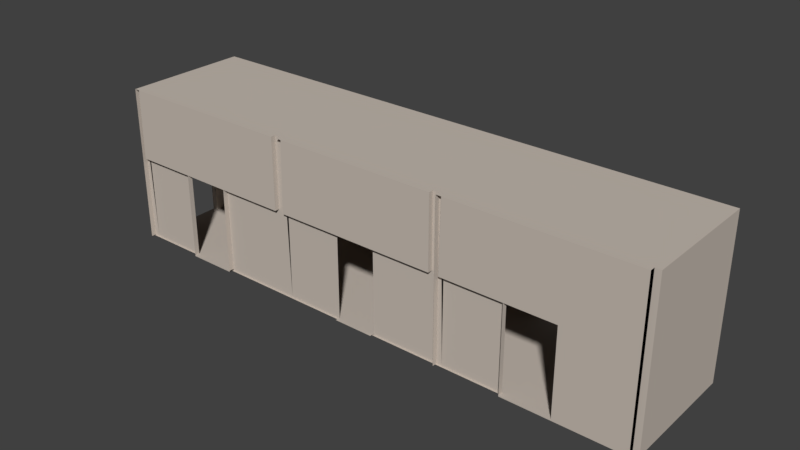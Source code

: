 # Source: Corredor1.blend1.blend  (saved by Blender 2.78.0; exported with 4.5.12 LTS)
import bpy
from mathutils import Matrix  # noqa: F401  (used for matrix-valued properties, if any)

bpy.ops.wm.read_factory_settings(use_empty=True)
scene = bpy.context.scene
scene.name = 'Scene'

# ---- collections
col_collection_1 = bpy.data.collections.new('Collection 1'); scene.collection.children.link(col_collection_1)

# ---- materials (node trees are filled in below, after node groups)
mat_parede = bpy.data.materials.new('Parede')
mat_parede.alpha_threshold = 0.0
mat_parede.diffuse_color = (0.5705, 0.5036, 0.4425, 1.0)
mat_parede.roughness = 0.5

# ---- material node trees

# ---- world
world_world = bpy.data.worlds.new('World'); scene.world = world_world
world_world.color = (0.05088, 0.05088, 0.05088)
world_world.use_sun_shadow = False
world_world.sun_shadow_jitter_overblur = 0.0
world_world.cycles.sampling_method = 'MANUAL'

# ---- meshes
me_circle_001 = bpy.data.meshes.new('Circle.001')
me_circle_001.from_pydata([], [], [])
me_circle_001.materials.append(None)
me_circle_001.update()
me_cube_003 = bpy.data.meshes.new('Cube.003')
me_cube_003.from_pydata([], [], [])
me_cube_003.materials.append(None)
me_cube_003.update()
me_circle_002 = bpy.data.meshes.new('Circle.002')
me_circle_002.from_pydata([], [], [])
me_circle_002.materials.append(None)
me_circle_002.update()
me_plane_001 = bpy.data.meshes.new('Plane.001')
me_plane_001.from_pydata([], [], [])
me_plane_001.materials.append(None)
me_plane_001.update()
me_cube_002 = bpy.data.meshes.new('Cube.002')
me_cube_002.from_pydata([], [], [])
me_cube_002.materials.append(None)
me_cube_002.materials.append(None)
me_cube_002.update()
me_cube_001 = bpy.data.meshes.new('Cube.001')
me_cube_001.from_pydata([], [], [])
me_cube_001.materials.append(None)
me_cube_001.materials.append(None)
me_cube_001.materials.append(None)
me_cube_001.update()
me_cube_002_1 = bpy.data.meshes.new('Cube.002')
me_cube_002_1.from_pydata([], [], [])
me_cube_002_1.update()
me_cube_003_1 = bpy.data.meshes.new('Cube.003')
me_cube_003_1.from_pydata([], [], [])
me_cube_003_1.update()
me_cube_001_1 = bpy.data.meshes.new('Cube.001')
me_cube_001_1.from_pydata([], [], [])
me_cube_001_1.update()
me_cube = bpy.data.meshes.new('Cube')
me_cube.from_pydata([], [], [])
me_cube.update()
me_plane_002 = bpy.data.meshes.new('Plane.002')
me_plane_002.from_pydata([(-1.0, -1.0, 0.0), (1.0, -1.0, 0.0), (0.95, -1.0, 0.0), (-0.9513, -1.0, 0.0), (-1.0, -0.95, 0.0), (1.0, -0.95, 0.0), (0.95, -0.95, 0.0), (-0.9513, -0.95, 0.0), (0.04219, -1.0, 0.0), (0.04219, -0.95, 0.0), (-0.3746, -0.95, 0.0), (-0.3746, -1.0, 0.0), (-1.0, -0.95, 4.0), (-1.0, -1.0, 4.0), (0.95, -1.0, 4.0), (1.0, -1.0, 4.0), (-0.9513, -1.0, 4.0), (1.0, -0.95, 4.0), (0.95, -0.95, 4.0), (-0.9513, -0.95, 4.0), (0.04219, -1.0, 2.2), (0.95, -1.0, 2.2), (0.95, -0.95, 2.2), (-0.9513, -1.0, 2.2), (-0.9513, -0.95, 2.2), (-0.3746, -0.95, 2.2), (0.04219, -0.95, 2.2), (-0.3746, -1.0, 2.2), (0.04219, -1.0, 4.0), (0.95, -1.0, 4.0), (0.95, -0.95, 4.0), (-0.9513, -1.0, 4.0), (-0.9513, -0.95, 4.0), (-0.3746, -0.95, 4.0), (0.04219, -0.95, 4.0), (-0.3746, -1.0, 4.0), (-0.3746, -1.0, 0.03044), (0.04219, -1.0, 0.03044), (0.04219, -0.95, 0.03044), (-0.3746, -0.95, 0.03044), (0.04219, -2.2, 0.0), (-0.3746, -2.2, 0.0), (0.9989, -1.0, 0.0), (0.9989, -2.2, 0.0), (-0.9986, -1.0, 0.0), (-0.9986, -2.2, 0.0), (-3.667, -1.0, 0.0), (-1.0, -1.0, 0.0), (-1.717, -1.0, 0.0), (-3.618, -1.0, 0.0), (-3.667, -0.95, 0.0), (-1.0, -0.95, 0.0), (-1.717, -0.95, 0.0), (-3.618, -0.95, 0.0), (-2.624, -1.0, 0.0), (-2.624, -0.95, 0.0), (-3.041, -0.95, 0.0), (-3.041, -1.0, 0.0), (-3.667, -0.95, 4.0), (-3.667, -1.0, 4.0), (-1.717, -1.0, 4.0), (-1.0, -1.0, 4.0), (-3.618, -1.0, 4.0), (-1.0, -0.95, 4.0), (-1.717, -0.95, 4.0), (-3.618, -0.95, 4.0), (-2.624, -1.0, 2.2), (-1.717, -1.0, 2.2), (-1.717, -0.95, 2.2), (-3.618, -1.0, 2.2), (-3.618, -0.95, 2.2), (-3.041, -0.95, 2.2), (-2.624, -0.95, 2.2), (-3.041, -1.0, 2.2), (-2.624, -1.0, 4.0), (-1.717, -1.0, 4.0), (-1.717, -0.95, 4.0), (-3.618, -1.0, 4.0), (-3.618, -0.95, 4.0), (-3.041, -0.95, 4.0), (-2.624, -0.95, 4.0), (-3.041, -1.0, 4.0), (-3.041, -1.0, 0.03044), (-2.624, -1.0, 0.03044), (-2.624, -0.95, 0.03044), (-3.041, -0.95, 0.03044), (-2.624, -2.2, 0.0), (-3.041, -2.2, 0.0), (-1.668, -1.0, 0.0), (-1.668, -2.2, 0.0), (-3.665, -1.0, 0.0), (-3.665, -2.2, 0.0), (1.003, -2.183, 2.384e-07), (-0.6009, -2.183, 2.384e-07), (-0.5541, -2.183, 2.384e-07), (0.9539, -2.183, 2.384e-07), (-0.6009, -2.233, 2.384e-07), (0.9539, -2.233, 2.384e-07), (-0.03954, -2.183, 2.384e-07), (-0.03954, -2.233, 2.384e-07), (0.3773, -2.233, 2.384e-07), (0.3773, -2.183, 2.384e-07), (1.003, -2.183, 4.0), (-0.5541, -2.183, 4.0), (-0.6009, -2.183, 4.0), (0.9539, -2.183, 4.0), (-0.6009, -2.233, 4.0), (-0.5541, -2.233, 4.0), (0.9539, -2.233, 4.0), (-0.03954, -2.183, 2.2), (-0.5699, -2.183, 2.2), (-0.5679, -2.233, 2.2), (0.9539, -2.183, 2.2), (0.9539, -2.233, 2.2), (0.3773, -2.233, 2.2), (-0.03954, -2.233, 2.2), (0.3773, -2.183, 2.2), (-0.03954, -2.183, 4.0), (-0.5541, -2.183, 4.0), (-0.5541, -2.233, 4.0), (0.9539, -2.183, 4.0), (0.9539, -2.233, 4.0), (0.3773, -2.233, 4.0), (-0.03954, -2.233, 4.0), (0.3773, -2.183, 4.0), (0.3773, -2.183, 0.03044), (-0.03954, -2.183, 0.03044), (-0.03954, -2.233, 0.03044), (0.3773, -2.233, 0.03044), (-2.079, -2.183, 2.384e-07), (-3.67, -2.183, 2.384e-07), (-3.623, -2.183, 2.384e-07), (-2.115, -2.183, 2.384e-07), (-3.67, -2.233, 2.384e-07), (-3.108, -2.183, 2.384e-07), (-3.108, -2.233, 2.384e-07), (-2.691, -2.233, 2.384e-07), (-2.691, -2.183, 2.384e-07), (-2.079, -2.183, 4.0), (-3.623, -2.183, 4.0), (-3.67, -2.183, 4.0), (-2.115, -2.183, 4.0), (-3.67, -2.233, 4.0), (-3.623, -2.233, 4.0), (-3.108, -2.183, 2.2), (-3.639, -2.183, 2.2), (-3.637, -2.233, 2.2), (-2.115, -2.183, 2.2), (-2.115, -2.233, 2.2), (-2.691, -2.233, 2.2), (-3.108, -2.233, 2.2), (-2.691, -2.183, 2.2), (-3.108, -2.183, 4.0), (-3.623, -2.183, 4.0), (-3.623, -2.233, 4.0), (-2.115, -2.183, 4.0), (-2.115, -2.233, 4.0), (-2.691, -2.233, 4.0), (-3.108, -2.233, 4.0), (-2.691, -2.183, 4.0), (-3.67, -2.233, 1.46), (-3.67, -2.233, 2.52), (-3.67, -2.233, 4.0), (-2.691, -2.183, 0.03044), (-3.108, -2.183, 0.03044), (-3.108, -2.233, 0.03044), (-2.691, -2.233, 0.03044), (-0.6007, -2.183, 2.384e-07), (-2.066, -2.183, 2.384e-07), (-2.019, -2.183, 2.384e-07), (-0.6531, -2.183, 2.384e-07), (-1.524, -2.183, 2.384e-07), (-1.183, -2.183, 2.384e-07), (-0.6007, -2.183, 4.0), (-2.019, -2.183, 4.0), (-2.066, -2.183, 4.0), (-0.6531, -2.183, 4.0), (-2.066, -2.233, 4.0), (-2.019, -2.233, 4.0), (-1.525, -2.183, 2.2), (-2.037, -2.183, 2.2), (-2.035, -2.233, 2.2), (-0.6527, -2.183, 2.2), (-0.6528, -2.233, 2.2), (-1.183, -2.233, 2.2), (-1.525, -2.233, 2.2), (-1.184, -2.183, 2.2), (-1.522, -2.183, 4.0), (-2.019, -2.183, 4.0), (-2.019, -2.233, 4.0), (-0.6531, -2.183, 4.0), (-0.6531, -2.233, 4.0), (-1.183, -2.233, 4.0), (-1.522, -2.233, 4.0), (-1.183, -2.183, 4.0), (-1.183, -2.183, 0.03044), (-1.524, -2.183, 0.03044), (-1.524, -2.233, 0.03044), (-1.183, -2.233, 0.03044), (-3.668, -1.394, 4.0), (-3.669, -1.789, 4.0), (-3.669, -1.789, 1.589e-07), (-3.668, -1.394, 7.947e-08), (-3.62, -1.394, 4.0), (-3.621, -1.789, 4.0), (-3.632, -1.789, 2.2), (-3.625, -1.394, 2.2), (-3.621, -1.789, 1.589e-07), (-3.62, -1.394, 7.947e-08), (-3.668, -1.394, 2.199), (-3.669, -1.789, 2.199), (1.001, -1.394, 4.0), (1.002, -1.789, 4.0), (1.002, -1.789, 1.589e-07), (1.001, -1.394, 7.947e-08), (0.9513, -1.394, 4.0), (0.9526, -1.789, 4.0), (0.9526, -1.789, 2.2), (0.9513, -1.394, 2.2), (0.9526, -1.789, 1.589e-07), (0.9513, -1.394, 7.947e-08)], [(133, 160), (160, 161), (161, 162), (196, 171), (172, 195)], [(5, 6, 18, 17), (2, 1, 15, 14), (8, 2, 21, 20), (0, 3, 16, 13), (8, 9, 38, 37), (4, 0, 13, 12), (6, 9, 26, 22), (3, 7, 19, 16), (13, 16, 19, 12), (14, 15, 17, 18), (1, 5, 17, 15), (6, 2, 14, 18), (22, 26, 34, 30), (23, 27, 35, 31), (10, 7, 24, 25), (7, 3, 23, 24), (9, 8, 20, 26), (11, 10, 25, 27), (3, 11, 27, 23), (2, 6, 22, 21), (28, 29, 30, 34), (31, 35, 33, 32), (24, 23, 31, 32), (20, 21, 29, 28), (34, 33, 35, 28), (26, 25, 33, 34), (25, 24, 32, 33), (21, 22, 30, 29), (28, 35, 27, 20), (20, 27, 25, 26), (36, 37, 38, 39), (10, 11, 36, 39), (9, 10, 39, 38), (11, 8, 37, 36), (11, 3, 7, 10), (2, 6, 5, 1), (6, 9, 8, 2), (9, 10, 11, 8), (8, 11, 41, 40), (8, 40, 43, 42), (41, 11, 44, 45), (51, 52, 64, 63), (48, 47, 61, 60), (54, 48, 67, 66), (46, 49, 62, 59), (54, 55, 84, 83), (50, 46, 59, 58), (52, 55, 72, 68), (49, 53, 65, 62), (59, 62, 65, 58), (60, 61, 63, 64), (47, 51, 63, 61), (52, 48, 60, 64), (68, 72, 80, 76), (69, 73, 81, 77), (56, 53, 70, 71), (53, 49, 69, 70), (55, 54, 66, 72), (57, 56, 71, 73), (49, 57, 73, 69), (48, 52, 68, 67), (74, 75, 76, 80), (77, 81, 79, 78), (70, 69, 77, 78), (66, 67, 75, 74), (80, 79, 81, 74), (72, 71, 79, 80), (71, 70, 78, 79), (67, 68, 76, 75), (74, 81, 73, 66), (66, 73, 71, 72), (82, 83, 84, 85), (56, 57, 82, 85), (55, 56, 85, 84), (57, 54, 83, 82), (57, 49, 53, 56), (48, 52, 51, 47), (52, 55, 54, 48), (55, 56, 57, 54), (54, 57, 87, 86), (54, 86, 89, 88), (87, 57, 90, 91), (44, 88, 89, 45), (94, 93, 104, 103), (98, 94, 110, 109), (92, 95, 105, 102), (98, 99, 127, 126), (95, 97, 108, 105), (103, 104, 106, 107), (93, 96, 106, 104), (111, 115, 123, 119), (112, 116, 124, 120), (100, 97, 113, 114), (97, 95, 112, 113), (99, 98, 109, 115), (101, 100, 114, 116), (95, 101, 116, 112), (117, 118, 119, 123), (120, 124, 122, 121), (113, 112, 120, 121), (109, 110, 118, 117), (123, 122, 124, 117), (115, 114, 122, 123), (114, 113, 121, 122), (110, 111, 119, 118), (117, 124, 116, 109), (109, 116, 114, 115), (125, 126, 127, 128), (100, 101, 125, 128), (99, 100, 128, 127), (101, 95, 97, 100), (131, 130, 140, 139), (134, 131, 145, 144), (134, 135, 165, 164), (139, 140, 142, 143), (130, 133, 142, 140), (146, 150, 158, 154), (147, 151, 159, 155), (135, 134, 144, 150), (137, 136, 149, 151), (132, 137, 151, 147), (152, 153, 154, 158), (155, 159, 157, 156), (148, 147, 155, 156), (144, 145, 153, 152), (158, 157, 159, 152), (150, 149, 157, 158), (149, 148, 156, 157), (145, 146, 154, 153), (152, 159, 151, 144), (144, 151, 149, 150), (163, 164, 165, 166), (136, 137, 163, 166), (135, 136, 166, 165), (212, 102, 92, 213), (216, 120, 112, 217), (217, 112, 95, 219), (211, 215, 29, 15), (200, 140, 130, 201, 210), (204, 153, 145, 205), (205, 145, 131, 207), (199, 203, 77, 59), (169, 168, 175, 174), (171, 169, 180, 179), (167, 170, 176, 173), (174, 175, 177, 178), (181, 185, 193, 189), (182, 186, 194, 190), (170, 172, 186, 182), (187, 188, 189, 193), (190, 194, 192, 191), (183, 182, 190, 191), (179, 180, 188, 187), (193, 192, 194, 187), (185, 184, 192, 193), (184, 183, 191, 192), (180, 181, 189, 188), (187, 194, 186, 179), (179, 186, 184, 185), (195, 196, 197, 198), (132, 141, 138, 129), (140, 153, 204, 200), (200, 204, 203, 199), (69, 206, 208, 49), (199, 200, 210, 209), (77, 203, 206, 69), (203, 204, 205, 206), (59, 199, 209, 202, 46), (208, 202, 209, 206), (210, 205, 207, 201), (175, 129, 138), (175, 168, 129), (102, 120, 216, 212), (212, 216, 215, 211), (21, 218, 220, 2), (218, 217, 219, 220), (29, 215, 218, 21), (215, 216, 217, 218), (15, 211, 214, 1), (211, 212, 213, 214), (120, 153, 204, 216), (216, 204, 203, 215), (215, 203, 77, 29)])
me_plane_002.materials.append(mat_parede)
me_plane_002.use_remesh_preserve_volume = False
me_plane_002.use_remesh_preserve_attributes = False
me_plane_002.use_mirror_vertex_groups = False
me_plane_002.update()
me_cube_001_2 = bpy.data.meshes.new('Cube.001')
me_cube_001_2.from_pydata([], [], [])
me_cube_001_2.update()
me_cube_002_2 = bpy.data.meshes.new('Cube.002')
me_cube_002_2.from_pydata([], [], [])
me_cube_002_2.update()
me_cube_003_2 = bpy.data.meshes.new('Cube.003')
me_cube_003_2.from_pydata([], [], [])
me_cube_003_2.update()
me_cube_1 = bpy.data.meshes.new('Cube')
me_cube_1.from_pydata([], [], [])
me_cube_1.update()
me_cube_001_3 = bpy.data.meshes.new('Cube.001')
me_cube_001_3.from_pydata([], [], [])
me_cube_001_3.materials.append(None)
me_cube_001_3.update()
me_cube_002_3 = bpy.data.meshes.new('Cube.002')
me_cube_002_3.from_pydata([], [], [])
me_cube_002_3.materials.append(None)
me_cube_002_3.update()
me_cube_003_3 = bpy.data.meshes.new('Cube.003')
me_cube_003_3.from_pydata([], [], [])
me_cube_003_3.materials.append(None)
me_cube_003_3.update()
me_cube_2 = bpy.data.meshes.new('Cube')
me_cube_2.from_pydata([], [], [])
me_cube_2.materials.append(None)
me_cube_2.materials.append(None)
me_cube_2.update()

# ---- objects
ob_moldura_proxy = bpy.data.objects.new('Moldura_proxy', me_circle_001)
ob_cube_001_proxy_005 = bpy.data.objects.new('Cube.001_proxy.005', me_cube_003)
ob_espelho_proxy = bpy.data.objects.new('Espelho_proxy', me_circle_002)
ob_plane_001_proxy = bpy.data.objects.new('Plane.001_proxy', me_plane_001)
ob_cube_proxy_005 = bpy.data.objects.new('Cube_proxy.005', me_cube_002)
ob_bancadacorr_proxy = bpy.data.objects.new('BancadaCorr_proxy', me_cube_001)
ob_cube_002_proxy = bpy.data.objects.new('Cube.002_proxy', me_cube_002_1)
ob_cube_003_proxy = bpy.data.objects.new('Cube.003_proxy', me_cube_003_1)
ob_cube_001_proxy = bpy.data.objects.new('Cube.001_proxy', me_cube_001_1)
ob_cube_proxy = bpy.data.objects.new('Cube_proxy', me_cube)
ob_plane_001 = bpy.data.objects.new('Plane.001', me_plane_002)
ob_cube_001_proxy_001 = bpy.data.objects.new('Cube.001_proxy.001', me_cube_001_1)
ob_cube_002_proxy_001 = bpy.data.objects.new('Cube.002_proxy.001', me_cube_002_1)
ob_cube_003_proxy_001 = bpy.data.objects.new('Cube.003_proxy.001', me_cube_003_1)
ob_cube_proxy_001 = bpy.data.objects.new('Cube_proxy.001', me_cube)
ob_cube_001_proxy_002 = bpy.data.objects.new('Cube.001_proxy.002', me_cube_001_2)
ob_cube_002_proxy_002 = bpy.data.objects.new('Cube.002_proxy.002', me_cube_002_2)
ob_cube_003_proxy_002 = bpy.data.objects.new('Cube.003_proxy.002', me_cube_003_2)
ob_cube_proxy_002 = bpy.data.objects.new('Cube_proxy.002', me_cube_1)
ob_cube_001_proxy_003 = bpy.data.objects.new('Cube.001_proxy.003', me_cube_001_1)
ob_cube_002_proxy_003 = bpy.data.objects.new('Cube.002_proxy.003', me_cube_002_1)
ob_cube_003_proxy_003 = bpy.data.objects.new('Cube.003_proxy.003', me_cube_003_1)
ob_cube_proxy_003 = bpy.data.objects.new('Cube_proxy.003', me_cube)
ob_cube_001_proxy_004 = bpy.data.objects.new('Cube.001_proxy.004', me_cube_001_3)
ob_cube_002_proxy_004 = bpy.data.objects.new('Cube.002_proxy.004', me_cube_002_3)
ob_cube_003_proxy_004 = bpy.data.objects.new('Cube.003_proxy.004', me_cube_003_3)
ob_cube_proxy_004 = bpy.data.objects.new('Cube_proxy.004', me_cube_2)

# ---- transforms, parenting, visibility, modifiers, constraints
ob_moldura_proxy.location = (-3.792, -2.622, 1.609)
ob_moldura_proxy.rotation_euler = (1.571, -0.0, 0.0)
ob_moldura_proxy.scale = (0.616, 0.616, 0.616)
ob_moldura_proxy.lineart.crease_threshold = 0.0
ob_cube_001_proxy_005.location = (-3.756, -2.831, 0.8621)
ob_cube_001_proxy_005.scale = (0.08972, 0.197, 0.3941)
ob_cube_001_proxy_005.lineart.crease_threshold = 0.0
ob_espelho_proxy.location = (-3.792, -2.586, 1.609)
ob_espelho_proxy.rotation_euler = (1.571, -0.0, 0.0)
ob_espelho_proxy.scale = (0.5983, 0.5983, 0.5983)
ob_espelho_proxy.lineart.crease_threshold = 0.0
ob_plane_001_proxy.location = (-2.297, -5.474, 1.734)
ob_plane_001_proxy.rotation_euler = (1.571, 0.0, -3.142)
ob_plane_001_proxy.scale = (0.3594, 0.2566, 0.6011)
ob_plane_001_proxy.lineart.crease_threshold = 0.0
ob_cube_proxy_005.location = (-2.297, -5.475, 1.734)
ob_cube_proxy_005.rotation_euler = (0.0, 0.0, -3.142)
ob_cube_proxy_005.scale = (0.4, 0.025, 0.3)
ob_cube_proxy_005.lineart.crease_threshold = 0.0
ob_bancadacorr_proxy.location = (-2.013, -5.258, 1.0)
ob_bancadacorr_proxy.rotation_euler = (0.0, -0.0, 1.57)
ob_bancadacorr_proxy.scale = (0.2432, 1.114, 1.0)
ob_bancadacorr_proxy.lineart.crease_threshold = 0.0
ob_cube_002_proxy.location = (0.1872, -4.785, 0.5911)
ob_cube_002_proxy.scale = (0.07002, 0.06444, 0.02256)
ob_cube_002_proxy.lineart.crease_threshold = 0.0
ob_cube_003_proxy.location = (0.3198, -6.346, 1.617)
ob_cube_003_proxy.rotation_euler = (-3.134, 0.05505, 0.1308)
ob_cube_003_proxy.scale = (0.06989, 0.06461, 0.02256)
ob_cube_003_proxy.lineart.crease_threshold = 0.0
ob_cube_001_proxy.location = (1.042, -5.523, 1.086)
ob_cube_001_proxy.scale = (-0.04519, 0.03761, 0.1589)
ob_cube_001_proxy.lineart.crease_threshold = 0.0
ob_cube_proxy.location = (0.5138, -5.525, 1.108)
ob_cube_proxy.scale = (0.627, 0.02501, 1.127)
ob_cube_proxy.lineart.crease_threshold = 0.0
ob_plane_001.location = (0.0, 0.0, 0.0)
ob_plane_001.scale = (3.027, 2.522, 1.009)
ob_plane_001.lineart.crease_threshold = 0.0
ob_cube_001_proxy_001.location = (-3.622, -5.523, 1.086)
ob_cube_001_proxy_001.scale = (-0.04519, 0.03761, 0.1589)
ob_cube_001_proxy_001.lineart.crease_threshold = 0.0
ob_cube_002_proxy_001.location = (-4.476, -4.785, 0.5911)
ob_cube_002_proxy_001.scale = (0.07002, 0.06444, 0.02256)
ob_cube_002_proxy_001.lineart.crease_threshold = 0.0
ob_cube_003_proxy_001.location = (-4.343, -6.346, 1.617)
ob_cube_003_proxy_001.rotation_euler = (-3.134, 0.05505, 0.1308)
ob_cube_003_proxy_001.scale = (0.06989, 0.06461, 0.02256)
ob_cube_003_proxy_001.lineart.crease_threshold = 0.0
ob_cube_proxy_001.location = (-4.149, -5.525, 1.108)
ob_cube_proxy_001.scale = (0.627, 0.02501, 1.127)
ob_cube_proxy_001.lineart.crease_threshold = 0.0
ob_cube_001_proxy_002.location = (-8.253, -5.523, 1.086)
ob_cube_001_proxy_002.scale = (-0.04519, 0.03761, 0.1589)
ob_cube_001_proxy_002.lineart.crease_threshold = 0.0
ob_cube_002_proxy_002.location = (-9.108, -4.785, 0.5911)
ob_cube_002_proxy_002.scale = (0.07002, 0.06444, 0.02256)
ob_cube_002_proxy_002.lineart.crease_threshold = 0.0
ob_cube_003_proxy_002.location = (-8.975, -6.346, 1.617)
ob_cube_003_proxy_002.rotation_euler = (-3.134, 0.05505, 0.1308)
ob_cube_003_proxy_002.scale = (0.06989, 0.06461, 0.02256)
ob_cube_003_proxy_002.lineart.crease_threshold = 0.0
ob_cube_proxy_002.location = (-8.781, -5.525, 1.108)
ob_cube_proxy_002.scale = (0.627, 0.02501, 1.127)
ob_cube_proxy_002.lineart.crease_threshold = 0.0
ob_cube_001_proxy_003.location = (-8.049, -2.502, 1.086)
ob_cube_001_proxy_003.scale = (-0.04519, 0.03761, 0.1589)
ob_cube_001_proxy_003.lineart.crease_threshold = 0.0
ob_cube_002_proxy_003.location = (-8.903, -1.763, 0.5911)
ob_cube_002_proxy_003.scale = (0.07002, 0.06444, 0.02256)
ob_cube_002_proxy_003.lineart.crease_threshold = 0.0
ob_cube_003_proxy_003.location = (-8.77, -3.325, 1.617)
ob_cube_003_proxy_003.rotation_euler = (-3.134, 0.05505, 0.1308)
ob_cube_003_proxy_003.scale = (0.06989, 0.06461, 0.02256)
ob_cube_003_proxy_003.lineart.crease_threshold = 0.0
ob_cube_proxy_003.location = (-8.576, -2.504, 1.108)
ob_cube_proxy_003.scale = (0.627, 0.02501, 1.127)
ob_cube_proxy_003.lineart.crease_threshold = 0.0
ob_cube_001_proxy_004.location = (0.02871, -2.502, 1.086)
ob_cube_001_proxy_004.scale = (-0.04519, 0.03761, 0.1589)
ob_cube_001_proxy_004.lineart.crease_threshold = 0.0
ob_cube_002_proxy_004.location = (-0.8256, -1.763, 0.5911)
ob_cube_002_proxy_004.scale = (0.07002, 0.06444, 0.02256)
ob_cube_002_proxy_004.lineart.crease_threshold = 0.0
ob_cube_003_proxy_004.location = (-0.693, -3.325, 1.617)
ob_cube_003_proxy_004.rotation_euler = (-3.134, 0.05505, 0.1308)
ob_cube_003_proxy_004.scale = (0.06989, 0.06461, 0.02256)
ob_cube_003_proxy_004.lineart.crease_threshold = 0.0
ob_cube_proxy_004.location = (-0.499, -2.504, 1.108)
ob_cube_proxy_004.scale = (0.627, 0.02501, 1.127)
ob_cube_proxy_004.lineart.crease_threshold = 0.0

# ---- collection membership
col_collection_1.objects.link(ob_moldura_proxy)
col_collection_1.objects.link(ob_cube_001_proxy_005)
col_collection_1.objects.link(ob_espelho_proxy)
col_collection_1.objects.link(ob_plane_001_proxy)
col_collection_1.objects.link(ob_cube_proxy_005)
col_collection_1.objects.link(ob_bancadacorr_proxy)
col_collection_1.objects.link(ob_cube_002_proxy)
col_collection_1.objects.link(ob_cube_003_proxy)
col_collection_1.objects.link(ob_cube_001_proxy)
col_collection_1.objects.link(ob_cube_proxy)
col_collection_1.objects.link(ob_plane_001)
col_collection_1.objects.link(ob_cube_001_proxy_001)
col_collection_1.objects.link(ob_cube_002_proxy_001)
col_collection_1.objects.link(ob_cube_003_proxy_001)
col_collection_1.objects.link(ob_cube_proxy_001)
col_collection_1.objects.link(ob_cube_001_proxy_002)
col_collection_1.objects.link(ob_cube_002_proxy_002)
col_collection_1.objects.link(ob_cube_003_proxy_002)
col_collection_1.objects.link(ob_cube_proxy_002)
col_collection_1.objects.link(ob_cube_001_proxy_003)
col_collection_1.objects.link(ob_cube_002_proxy_003)
col_collection_1.objects.link(ob_cube_003_proxy_003)
col_collection_1.objects.link(ob_cube_proxy_003)
col_collection_1.objects.link(ob_cube_001_proxy_004)
col_collection_1.objects.link(ob_cube_002_proxy_004)
col_collection_1.objects.link(ob_cube_003_proxy_004)
col_collection_1.objects.link(ob_cube_proxy_004)

# ---- scene / render settings (as saved in the file)
scene.frame_start = 1; scene.frame_end = 250; scene.frame_set(38)
scene.render.engine = 'CYCLES'
scene.render.resolution_percentage = 50
scene.render.dither_intensity = 0.0
scene.cycles.use_denoising = False
scene.cycles.samples = 128
scene.cycles.sampling_pattern = 'TABULATED_SOBOL'
scene.cycles.light_sampling_threshold = 0.0
scene.cycles.use_adaptive_sampling = False
scene.cycles.use_light_tree = False
scene.cycles.blur_glossy = 0.0
scene.cycles.sample_clamp_indirect = 0.0
scene.view_settings.view_transform = 'Standard'
bpy.context.view_layer.update()

# ---- added for rendering (the .blend has no active camera and no usable light): camera, sun
cam_auto = bpy.data.cameras.new('AutoCamera')
cam_auto.lens = 50.0
cam_auto.sensor_width = 36.0
cam_auto.clip_end = 1000.0
ob_auto_camera = bpy.data.objects.new('AutoCamera', cam_auto)
scene.collection.objects.link(ob_auto_camera)
ob_auto_camera.location = (10.2158, -21.1569, 13.4192)
ob_auto_camera.rotation_euler = (1.09748, -7.21219e-08, 0.694738)
scene.camera = ob_auto_camera
light_auto_sun = bpy.data.lights.new('AutoSun', 'SUN')
light_auto_sun.energy = 3.0
light_auto_sun.angle = 0.0523599
ob_auto_sun = bpy.data.objects.new('AutoSun', light_auto_sun)
scene.collection.objects.link(ob_auto_sun)
ob_auto_sun.rotation_euler = (0.872665, 0.174533, 0.523599)
bpy.context.view_layer.update()
